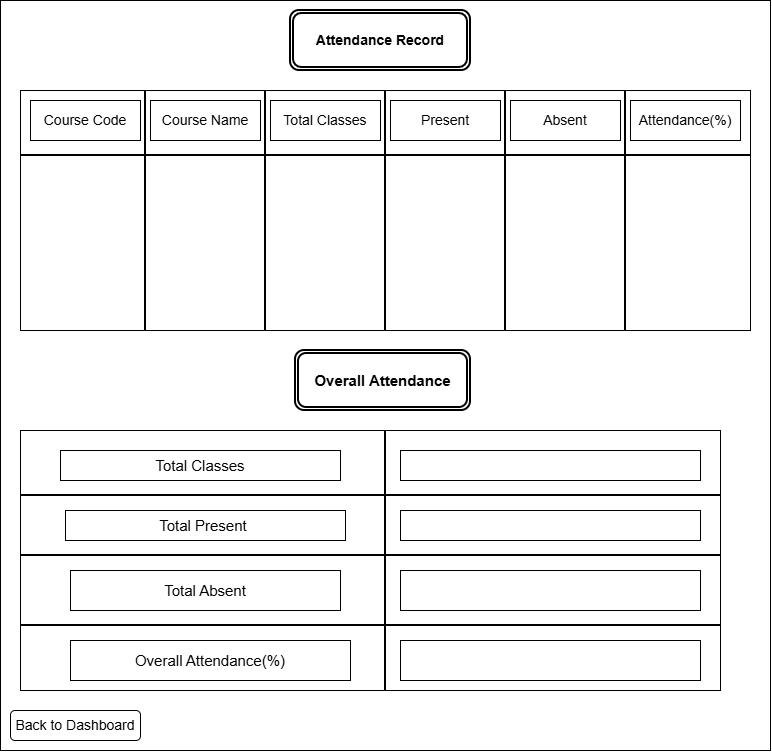

The diagram above was exported from draw.io. Its source (the exported page's mxGraphModel, read from the mxfile embedded in the PNG):
<mxGraphModel dx="1471" dy="803" grid="1" gridSize="10" guides="1" tooltips="1" connect="1" arrows="1" fold="1" page="1" pageScale="1" pageWidth="850" pageHeight="1100" math="0" shadow="0">
  <root>
    <mxCell id="0" />
    <mxCell id="1" parent="0" />
    <mxCell id="7Nn6rCifIsGMnyrCX_qQ-1" parent="1" style="rounded=0;whiteSpace=wrap;html=1;strokeWidth=1;" value="" vertex="1">
      <mxGeometry height="750" width="770" x="40" y="40" as="geometry" />
    </mxCell>
    <mxCell id="7Nn6rCifIsGMnyrCX_qQ-2" parent="1" style="shape=ext;double=1;rounded=1;whiteSpace=wrap;html=1;strokeWidth=2;" value="&lt;font style=&quot;font-size: 14px;&quot;&gt;&lt;b&gt;Attendance Record&lt;/b&gt;&lt;/font&gt;" vertex="1">
      <mxGeometry height="60" width="180" x="330" y="50" as="geometry" />
    </mxCell>
    <mxCell id="7Nn6rCifIsGMnyrCX_qQ-3" parent="1" style="rounded=0;whiteSpace=wrap;html=1;" value="" vertex="1">
      <mxGeometry height="240" width="730" x="60" y="130" as="geometry" />
    </mxCell>
    <mxCell id="7Nn6rCifIsGMnyrCX_qQ-4" parent="1" style="line;strokeWidth=2;direction=south;html=1;" value="" vertex="1">
      <mxGeometry height="240" width="10" x="420" y="130" as="geometry" />
    </mxCell>
    <mxCell id="7Nn6rCifIsGMnyrCX_qQ-5" parent="1" style="line;strokeWidth=2;direction=south;html=1;" value="" vertex="1">
      <mxGeometry height="240" width="10" x="180" y="130" as="geometry" />
    </mxCell>
    <mxCell id="7Nn6rCifIsGMnyrCX_qQ-6" parent="1" style="line;strokeWidth=2;direction=south;html=1;" value="" vertex="1">
      <mxGeometry height="240" width="10" x="300" y="130" as="geometry" />
    </mxCell>
    <mxCell id="7Nn6rCifIsGMnyrCX_qQ-7" parent="1" style="line;strokeWidth=2;direction=south;html=1;" value="" vertex="1">
      <mxGeometry height="240" width="10" x="540" y="130" as="geometry" />
    </mxCell>
    <mxCell id="7Nn6rCifIsGMnyrCX_qQ-8" parent="1" style="line;strokeWidth=2;direction=south;html=1;" value="" vertex="1">
      <mxGeometry height="240" width="10" x="660" y="130" as="geometry" />
    </mxCell>
    <mxCell id="7Nn6rCifIsGMnyrCX_qQ-9" parent="1" style="rounded=0;whiteSpace=wrap;html=1;" value="&lt;font style=&quot;font-size: 14px;&quot;&gt;Course Code&lt;/font&gt;" vertex="1">
      <mxGeometry height="40" width="110" x="70" y="140" as="geometry" />
    </mxCell>
    <mxCell id="7Nn6rCifIsGMnyrCX_qQ-10" parent="1" style="rounded=0;whiteSpace=wrap;html=1;" value="&lt;font style=&quot;font-size: 14px;&quot;&gt;Course Name&lt;/font&gt;" vertex="1">
      <mxGeometry height="40" width="110" x="190" y="140" as="geometry" />
    </mxCell>
    <mxCell id="7Nn6rCifIsGMnyrCX_qQ-11" parent="1" style="rounded=0;whiteSpace=wrap;html=1;" value="&lt;font style=&quot;font-size: 14px;&quot;&gt;Total Classes&lt;/font&gt;" vertex="1">
      <mxGeometry height="40" width="110" x="310" y="140" as="geometry" />
    </mxCell>
    <mxCell id="7Nn6rCifIsGMnyrCX_qQ-12" parent="1" style="rounded=0;whiteSpace=wrap;html=1;" value="&lt;font style=&quot;font-size: 14px;&quot;&gt;Present&lt;/font&gt;" vertex="1">
      <mxGeometry height="40" width="110" x="430" y="140" as="geometry" />
    </mxCell>
    <mxCell id="7Nn6rCifIsGMnyrCX_qQ-13" parent="1" style="rounded=0;whiteSpace=wrap;html=1;" value="&lt;font style=&quot;font-size: 14px;&quot;&gt;Absent&lt;/font&gt;" vertex="1">
      <mxGeometry height="40" width="110" x="550" y="140" as="geometry" />
    </mxCell>
    <mxCell id="7Nn6rCifIsGMnyrCX_qQ-14" parent="1" style="rounded=0;whiteSpace=wrap;html=1;" value="&lt;font style=&quot;font-size: 14px;&quot;&gt;Attendance(%)&lt;/font&gt;" vertex="1">
      <mxGeometry height="40" width="110" x="670" y="140" as="geometry" />
    </mxCell>
    <mxCell id="7Nn6rCifIsGMnyrCX_qQ-15" parent="1" style="line;strokeWidth=2;html=1;" value="" vertex="1">
      <mxGeometry height="10" width="730" x="60" y="190" as="geometry" />
    </mxCell>
    <mxCell id="7Nn6rCifIsGMnyrCX_qQ-16" parent="1" style="shape=ext;double=1;rounded=1;whiteSpace=wrap;html=1;strokeWidth=2;" value="&lt;b&gt;&lt;font style=&quot;font-size: 15px;&quot;&gt;Overall Attendance&lt;/font&gt;&lt;/b&gt;" vertex="1">
      <mxGeometry height="60" width="175" x="335" y="390" as="geometry" />
    </mxCell>
    <mxCell id="7Nn6rCifIsGMnyrCX_qQ-17" parent="1" style="rounded=0;whiteSpace=wrap;html=1;" value="" vertex="1">
      <mxGeometry height="260" width="700" x="60" y="470" as="geometry" />
    </mxCell>
    <mxCell id="7Nn6rCifIsGMnyrCX_qQ-18" parent="1" style="rounded=0;whiteSpace=wrap;html=1;" value="&lt;font style=&quot;font-size: 15px;&quot;&gt;Total Classes&lt;/font&gt;" vertex="1">
      <mxGeometry height="30" width="280" x="100" y="490" as="geometry" />
    </mxCell>
    <mxCell id="7Nn6rCifIsGMnyrCX_qQ-19" parent="1" style="line;strokeWidth=2;direction=south;html=1;" value="" vertex="1">
      <mxGeometry height="260" width="10" x="420" y="470" as="geometry" />
    </mxCell>
    <mxCell id="7Nn6rCifIsGMnyrCX_qQ-20" parent="1" style="line;strokeWidth=2;html=1;" value="" vertex="1">
      <mxGeometry height="10" width="700" x="60" y="530" as="geometry" />
    </mxCell>
    <mxCell id="7Nn6rCifIsGMnyrCX_qQ-23" parent="1" style="rounded=0;whiteSpace=wrap;html=1;" value="&lt;font style=&quot;font-size: 15px;&quot;&gt;Total Present&amp;nbsp;&lt;/font&gt;" vertex="1">
      <mxGeometry height="30" width="280" x="105" y="550" as="geometry" />
    </mxCell>
    <mxCell id="7Nn6rCifIsGMnyrCX_qQ-24" parent="1" style="line;strokeWidth=2;html=1;" value="" vertex="1">
      <mxGeometry height="10" width="700" x="60" y="590" as="geometry" />
    </mxCell>
    <mxCell id="7Nn6rCifIsGMnyrCX_qQ-25" parent="1" style="rounded=0;whiteSpace=wrap;html=1;" value="&lt;font style=&quot;font-size: 15px;&quot;&gt;Total Absent&lt;/font&gt;" vertex="1">
      <mxGeometry height="40" width="270" x="110" y="610" as="geometry" />
    </mxCell>
    <mxCell id="7Nn6rCifIsGMnyrCX_qQ-26" parent="1" style="line;strokeWidth=2;html=1;" value="" vertex="1">
      <mxGeometry height="10" width="700" x="60" y="660" as="geometry" />
    </mxCell>
    <mxCell id="7Nn6rCifIsGMnyrCX_qQ-27" parent="1" style="rounded=0;whiteSpace=wrap;html=1;" value="&lt;font style=&quot;font-size: 15px;&quot;&gt;Overall Attendance(%)&lt;/font&gt;" vertex="1">
      <mxGeometry height="40" width="280" x="110" y="680" as="geometry" />
    </mxCell>
    <mxCell id="7Nn6rCifIsGMnyrCX_qQ-28" parent="1" style="rounded=0;whiteSpace=wrap;html=1;" value="" vertex="1">
      <mxGeometry height="30" width="300" x="440" y="490" as="geometry" />
    </mxCell>
    <mxCell id="7Nn6rCifIsGMnyrCX_qQ-29" parent="1" style="rounded=0;whiteSpace=wrap;html=1;" value="" vertex="1">
      <mxGeometry height="30" width="300" x="440" y="550" as="geometry" />
    </mxCell>
    <mxCell id="7Nn6rCifIsGMnyrCX_qQ-30" parent="1" style="rounded=0;whiteSpace=wrap;html=1;" value="" vertex="1">
      <mxGeometry height="40" width="300" x="440" y="610" as="geometry" />
    </mxCell>
    <mxCell id="7Nn6rCifIsGMnyrCX_qQ-31" parent="1" style="rounded=0;whiteSpace=wrap;html=1;" value="" vertex="1">
      <mxGeometry height="40" width="300" x="440" y="680" as="geometry" />
    </mxCell>
    <mxCell id="7Nn6rCifIsGMnyrCX_qQ-32" parent="1" style="rounded=1;whiteSpace=wrap;html=1;" value="&lt;font style=&quot;font-size: 14px;&quot;&gt;Back to Dashboard&lt;/font&gt;" vertex="1">
      <mxGeometry height="30" width="130" x="50" y="750" as="geometry" />
    </mxCell>
  </root>
</mxGraphModel>